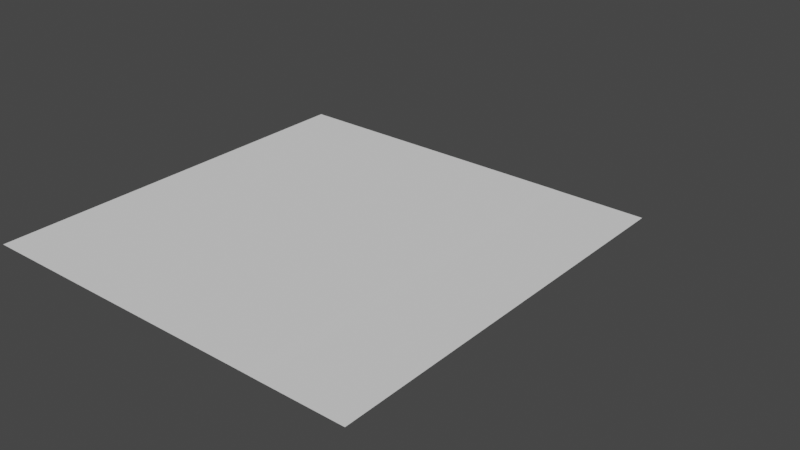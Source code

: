 # Source: designer.blend  (saved by Blender 2.90.8; exported with 4.5.12 LTS)
import bpy
from mathutils import Matrix  # noqa: F401  (used for matrix-valued properties, if any)

bpy.ops.wm.read_factory_settings(use_empty=True)
scene = bpy.context.scene
scene.name = 'Scene'

# ---- collections
col_collection = bpy.data.collections.new('Collection'); scene.collection.children.link(col_collection)

# ---- world
world_world = bpy.data.worlds.new('World'); scene.world = world_world
world_world.use_nodes = True; world_world.node_tree.nodes.clear()
_N = world_world.node_tree.nodes; _L = world_world.node_tree.links
n0 = _N.new('ShaderNodeOutputWorld'); n0.name = 'World Output'; n0.location = (300, 300)
n1 = _N.new('ShaderNodeBackground'); n1.name = 'Background'; n1.location = (10, 300)
n1.inputs[0].default_value = (0.05088, 0.05088, 0.05088, 1.0)
_L.new(n1.outputs[0], n0.inputs[0])
n0.is_active_output = True
world_world.color = (0.05088, 0.05088, 0.05088)
world_world.use_sun_shadow = False
world_world.sun_shadow_jitter_overblur = 0.0

# ---- meshes
me_test = bpy.data.meshes.new('test')
me_test.from_pydata([], [], [])
me_test.use_remesh_fix_poles = True
me_test.use_remesh_preserve_attributes = False
me_test.use_mirror_vertex_groups = False
me_test.update()
me_floor_s1qf_5ih = bpy.data.meshes.new('floor_s1qF_5IH')
me_floor_s1qf_5ih.from_pydata([(-3.5e+05, -7.429, -78.71), (-3.5e+05, -7.429, -74.55), (-3.5e+05, -7.429, -70.38), (-3.5e+05, -7.429, -66.21), (-3.5e+05, -7.429, -62.05), (-3.5e+05, -7.429, -57.88), (-3.5e+05, -7.429, -53.71), (-3.5e+05, -7.429, -49.55), (-3.5e+05, -7.429, -45.38), (-3.5e+05, -7.429, -41.21), (-3.5e+05, -7.429, -37.05), (-3.5e+05, -7.429, -32.88), (-3.5e+05, -7.429, -28.71), (-3.5e+05, -7.429, -24.55), (-3.5e+05, -7.429, -20.38), (-3.5e+05, -7.429, -16.21), (-3.5e+05, -7.429, -12.05), (-3.5e+05, -7.429, -7.881), (-3.5e+05, -7.429, -3.714), (-3.5e+05, -7.429, 0.4523), (-3.5e+05, -7.429, 4.619), (-3.5e+05, -7.429, 8.786), (-3.5e+05, -7.429, 12.95), (-3.5e+05, -7.429, 17.12), (-3.5e+05, -7.429, 21.29), (-3.5e+05, -3.262, -78.71), (-3.5e+05, -3.262, -74.55), (-3.5e+05, -3.262, -70.38), (-3.5e+05, -3.262, -66.21), (-3.5e+05, -3.262, -62.05), (-3.5e+05, -3.262, -57.88), (-3.5e+05, -3.262, -53.71), (-3.5e+05, -3.262, -49.55), (-3.5e+05, -3.262, -45.38), (-3.5e+05, -3.262, -41.21), (-3.5e+05, -3.262, -37.05), (-3.5e+05, -3.262, -32.88), (-3.5e+05, -3.262, -28.71), (-3.5e+05, -3.262, -24.55), (-3.5e+05, -3.262, -20.38), (-3.5e+05, -3.262, -16.21), (-3.5e+05, -3.262, -12.05), (-3.5e+05, -3.262, -7.881), (-3.5e+05, -3.262, -3.714), (-3.5e+05, -3.262, 0.4523), (-3.5e+05, -3.262, 4.619), (-3.5e+05, -3.262, 8.786), (-3.5e+05, -3.262, 12.95), (-3.5e+05, -3.262, 17.12), (-3.5e+05, -3.262, 21.29), (-3.5e+05, 0.9046, -78.71), (-3.5e+05, 0.9046, -74.55), (-3.5e+05, 0.9046, -70.38), (-3.5e+05, 0.9046, -66.21), (-3.5e+05, 0.9046, -62.05), (-3.5e+05, 0.9046, -57.88), (-3.5e+05, 0.9046, -53.71), (-3.5e+05, 0.9046, -49.55), (-3.5e+05, 0.9046, -45.38), (-3.5e+05, 0.9046, -41.21), (-3.5e+05, 0.9046, -37.05), (-3.5e+05, 0.9046, -32.88), (-3.5e+05, 0.9046, -28.71), (-3.5e+05, 0.9046, -24.55), (-3.5e+05, 0.9046, -20.38), (-3.5e+05, 0.9046, -16.21), (-3.5e+05, 0.9046, -12.05), (-3.5e+05, 0.9046, -7.881), (-3.5e+05, 0.9046, -3.714), (-3.5e+05, 0.9046, 0.4523), (-3.5e+05, 0.9046, 4.619), (-3.5e+05, 0.9046, 8.786), (-3.5e+05, 0.9046, 12.95), (-3.5e+05, 0.9046, 17.12), (-3.5e+05, 0.9046, 21.29), (-3.5e+05, 5.071, -78.71), (-3.5e+05, 5.071, -74.55), (-3.5e+05, 5.071, -70.38), (-3.5e+05, 5.071, -66.21), (-3.5e+05, 5.071, -62.05), (-3.5e+05, 5.071, -57.88), (-3.5e+05, 5.071, -53.71), (-3.5e+05, 5.071, -49.55), (-3.5e+05, 5.071, -45.38), (-3.5e+05, 5.071, -41.21), (-3.5e+05, 5.071, -37.05), (-3.5e+05, 5.071, -32.88), (-3.5e+05, 5.071, -28.71), (-3.5e+05, 5.071, -24.55), (-3.5e+05, 5.071, -20.38), (-3.5e+05, 5.071, -16.21), (-3.5e+05, 5.071, -12.05), (-3.5e+05, 5.071, -7.881), (-3.5e+05, 5.071, -3.714), (-3.5e+05, 5.071, 0.4523), (-3.5e+05, 5.071, 4.619), (-3.5e+05, 5.071, 8.786), (-3.5e+05, 5.071, 12.95), (-3.5e+05, 5.071, 17.12), (-3.5e+05, 5.071, 21.29), (-3.5e+05, 9.238, -78.71), (-3.5e+05, 9.238, -74.55), (-3.5e+05, 9.238, -70.38), (-3.5e+05, 9.238, -66.21), (-3.5e+05, 9.238, -62.05), (-3.5e+05, 9.238, -57.88), (-3.5e+05, 9.238, -53.71), (-3.5e+05, 9.238, -49.55), (-3.5e+05, 9.238, -45.38), (-3.5e+05, 9.238, -41.21), (-3.5e+05, 9.238, -37.05), (-3.5e+05, 9.238, -32.88), (-3.5e+05, 9.238, -28.71), (-3.5e+05, 9.238, -24.55), (-3.5e+05, 9.238, -20.38), (-3.5e+05, 9.238, -16.21), (-3.5e+05, 9.238, -12.05), (-3.5e+05, 9.238, -7.881), (-3.5e+05, 9.238, -3.714), (-3.5e+05, 9.238, 0.4523), (-3.5e+05, 9.238, 4.619), (-3.5e+05, 9.238, 8.786), (-3.5e+05, 9.238, 12.95), (-3.5e+05, 9.238, 17.12), (-3.5e+05, 9.238, 21.29), (-3.5e+05, 13.4, -78.71), (-3.5e+05, 13.4, -74.55), (-3.5e+05, 13.4, -70.38), (-3.5e+05, 13.4, -66.21), (-3.5e+05, 13.4, -62.05), (-3.5e+05, 13.4, -57.88), (-3.5e+05, 13.4, -53.71), (-3.5e+05, 13.4, -49.55), (-3.5e+05, 13.4, -45.38), (-3.5e+05, 13.4, -41.21), (-3.5e+05, 13.4, -37.05), (-3.5e+05, 13.4, -32.88), (-3.5e+05, 13.4, -28.71), (-3.5e+05, 13.4, -24.55), (-3.5e+05, 13.4, -20.38), (-3.5e+05, 13.4, -16.21), (-3.5e+05, 13.4, -12.05), (-3.5e+05, 13.4, -7.881), (-3.5e+05, 13.4, -3.714), (-3.5e+05, 13.4, 0.4523), (-3.5e+05, 13.4, 4.619), (-3.5e+05, 13.4, 8.786), (-3.5e+05, 13.4, 12.95), (-3.5e+05, 13.4, 17.12), (-3.5e+05, 13.4, 21.29), (-3.5e+05, 17.57, -78.71), (-3.5e+05, 17.57, -74.55), (-3.5e+05, 17.57, -70.38), (-3.5e+05, 17.57, -66.21), (-3.5e+05, 17.57, -62.05), (-3.5e+05, 17.57, -57.88), (-3.5e+05, 17.57, -53.71), (-3.5e+05, 17.57, -49.55), (-3.5e+05, 17.57, -45.38), (-3.5e+05, 17.57, -41.21), (-3.5e+05, 17.57, -37.05), (-3.5e+05, 17.57, -32.88), (-3.5e+05, 17.57, -28.71), (-3.5e+05, 17.57, -24.55), (-3.5e+05, 17.57, -20.38), (-3.5e+05, 17.57, -16.21), (-3.5e+05, 17.57, -12.05), (-3.5e+05, 17.57, -7.881), (-3.5e+05, 17.57, -3.714), (-3.5e+05, 17.57, 0.4523), (-3.5e+05, 17.57, 4.619), (-3.5e+05, 17.57, 8.786), (-3.5e+05, 17.57, 12.95), (-3.5e+05, 17.57, 17.12), (-3.5e+05, 17.57, 21.29), (-3.5e+05, 21.74, -78.71), (-3.5e+05, 21.74, -74.55), (-3.5e+05, 21.74, -70.38), (-3.5e+05, 21.74, -66.21), (-3.5e+05, 21.74, -62.05), (-3.5e+05, 21.74, -57.88), (-3.5e+05, 21.74, -53.71), (-3.5e+05, 21.74, -49.55), (-3.5e+05, 21.74, -45.38), (-3.5e+05, 21.74, -41.21), (-3.5e+05, 21.74, -37.05), (-3.5e+05, 21.74, -32.88), (-3.5e+05, 21.74, -28.71), (-3.5e+05, 21.74, -24.55), (-3.5e+05, 21.74, -20.38), (-3.5e+05, 21.74, -16.21), (-3.5e+05, 21.74, -12.05), (-3.5e+05, 21.74, -7.881), (-3.5e+05, 21.74, -3.714), (-3.5e+05, 21.74, 0.4523), (-3.5e+05, 21.74, 4.619), (-3.5e+05, 21.74, 8.786), (-3.5e+05, 21.74, 12.95), (-3.5e+05, 21.74, 17.12), (-3.5e+05, 21.74, 21.29), (-3.5e+05, 25.9, -78.71), (-3.5e+05, 25.9, -74.55), (-3.5e+05, 25.9, -70.38), (-3.5e+05, 25.9, -66.21), (-3.5e+05, 25.9, -62.05), (-3.5e+05, 25.9, -57.88), (-3.5e+05, 25.9, -53.71), (-3.5e+05, 25.9, -49.55), (-3.5e+05, 25.9, -45.38), (-3.5e+05, 25.9, -41.21), (-3.5e+05, 25.9, -37.05), (-3.5e+05, 25.9, -32.88), (-3.5e+05, 25.9, -28.71), (-3.5e+05, 25.9, -24.55), (-3.5e+05, 25.9, -20.38), (-3.5e+05, 25.9, -16.21), (-3.5e+05, 25.9, -12.05), (-3.5e+05, 25.9, -7.881), (-3.5e+05, 25.9, -3.714), (-3.5e+05, 25.9, 0.4523), (-3.5e+05, 25.9, 4.619), (-3.5e+05, 25.9, 8.786), (-3.5e+05, 25.9, 12.95), (-3.5e+05, 25.9, 17.12), (-3.5e+05, 25.9, 21.29), (-3.5e+05, 30.07, -78.71), (-3.5e+05, 30.07, -74.55), (-3.5e+05, 30.07, -70.38), (-3.5e+05, 30.07, -66.21), (-3.5e+05, 30.07, -62.05), (-3.5e+05, 30.07, -57.88), (-3.5e+05, 30.07, -53.71), (-3.5e+05, 30.07, -49.55), (-3.5e+05, 30.07, -45.38), (-3.5e+05, 30.07, -41.21), (-3.5e+05, 30.07, -37.05), (-3.5e+05, 30.07, -32.88), (-3.5e+05, 30.07, -28.71), (-3.5e+05, 30.07, -24.55), (-3.5e+05, 30.07, -20.38), (-3.5e+05, 30.07, -16.21), (-3.5e+05, 30.07, -12.05), (-3.5e+05, 30.07, -7.881), (-3.5e+05, 30.07, -3.714), (-3.5e+05, 30.07, 0.4523), (-3.5e+05, 30.07, 4.619), (-3.5e+05, 30.07, 8.786), (-3.5e+05, 30.07, 12.95), (-3.5e+05, 30.07, 17.12), (-3.5e+05, 30.07, 21.29), (-3.5e+05, 34.24, -78.71), (-3.5e+05, 34.24, -74.55), (-3.5e+05, 34.24, -70.38), (-3.5e+05, 34.24, -66.21), (-3.5e+05, 34.24, -62.05), (-3.5e+05, 34.24, -57.88), (-3.5e+05, 34.24, -53.71), (-3.5e+05, 34.24, -49.55), (-3.5e+05, 34.24, -45.38), (-3.5e+05, 34.24, -41.21), (-3.5e+05, 34.24, -37.05), (-3.5e+05, 34.24, -32.88), (-3.5e+05, 34.24, -28.71), (-3.5e+05, 34.24, -24.55), (-3.5e+05, 34.24, -20.38), (-3.5e+05, 34.24, -16.21), (-3.5e+05, 34.24, -12.05), (-3.5e+05, 34.24, -7.881), (-3.5e+05, 34.24, -3.714), (-3.5e+05, 34.24, 0.4523), (-3.5e+05, 34.24, 4.619), (-3.5e+05, 34.24, 8.786), (-3.5e+05, 34.24, 12.95), (-3.5e+05, 34.24, 17.12), (-3.5e+05, 34.24, 21.29), (-3.5e+05, 38.4, -78.71), (-3.5e+05, 38.4, -74.55), (-3.5e+05, 38.4, -70.38), (-3.5e+05, 38.4, -66.21), (-3.5e+05, 38.4, -62.05), (-3.5e+05, 38.4, -57.88), (-3.5e+05, 38.4, -53.71), (-3.5e+05, 38.4, -49.55), (-3.5e+05, 38.4, -45.38), (-3.5e+05, 38.4, -41.21), (-3.5e+05, 38.4, -37.05), (-3.5e+05, 38.4, -32.88), (-3.5e+05, 38.4, -28.71), (-3.5e+05, 38.4, -24.55), (-3.5e+05, 38.4, -20.38), (-3.5e+05, 38.4, -16.21), (-3.5e+05, 38.4, -12.05), (-3.5e+05, 38.4, -7.881), (-3.5e+05, 38.4, -3.714), (-3.5e+05, 38.4, 0.4523), (-3.5e+05, 38.4, 4.619), (-3.5e+05, 38.4, 8.786), (-3.5e+05, 38.4, 12.95), (-3.5e+05, 38.4, 17.12), (-3.5e+05, 38.4, 21.29), (-3.5e+05, 42.57, -78.71), (-3.5e+05, 42.57, -74.55), (-3.5e+05, 42.57, -70.38), (-3.5e+05, 42.57, -66.21), (-3.5e+05, 42.57, -62.05), (-3.5e+05, 42.57, -57.88), (-3.5e+05, 42.57, -53.71), (-3.5e+05, 42.57, -49.55), (-3.5e+05, 42.57, -45.38), (-3.5e+05, 42.57, -41.21), (-3.5e+05, 42.57, -37.05), (-3.5e+05, 42.57, -32.88), (-3.5e+05, 42.57, -28.71), (-3.5e+05, 42.57, -24.55), (-3.5e+05, 42.57, -20.38), (-3.5e+05, 42.57, -16.21), (-3.5e+05, 42.57, -12.05), (-3.5e+05, 42.57, -7.881), (-3.5e+05, 42.57, -3.714), (-3.5e+05, 42.57, 0.4523), (-3.5e+05, 42.57, 4.619), (-3.5e+05, 42.57, 8.786), (-3.5e+05, 42.57, 12.95), (-3.5e+05, 42.57, 17.12), (-3.5e+05, 42.57, 21.29), (-3.5e+05, 46.74, -78.71), (-3.5e+05, 46.74, -74.55), (-3.5e+05, 46.74, -70.38), (-3.5e+05, 46.74, -66.21), (-3.5e+05, 46.74, -62.05), (-3.5e+05, 46.74, -57.88), (-3.5e+05, 46.74, -53.71), (-3.5e+05, 46.74, -49.55), (-3.5e+05, 46.74, -45.38), (-3.5e+05, 46.74, -41.21), (-3.5e+05, 46.74, -37.05), (-3.5e+05, 46.74, -32.88), (-3.5e+05, 46.74, -28.71), (-3.5e+05, 46.74, -24.55), (-3.5e+05, 46.74, -20.38), (-3.5e+05, 46.74, -16.21), (-3.5e+05, 46.74, -12.05), (-3.5e+05, 46.74, -7.881), (-3.5e+05, 46.74, -3.714), (-3.5e+05, 46.74, 0.4523), (-3.5e+05, 46.74, 4.619), (-3.5e+05, 46.74, 8.786), (-3.5e+05, 46.74, 12.95), (-3.5e+05, 46.74, 17.12), (-3.5e+05, 46.74, 21.29), (-3.5e+05, 50.9, -78.71), (-3.5e+05, 50.9, -74.55), (-3.5e+05, 50.9, -70.38), (-3.5e+05, 50.9, -66.21), (-3.5e+05, 50.9, -62.05), (-3.5e+05, 50.9, -57.88), (-3.5e+05, 50.9, -53.71), (-3.5e+05, 50.9, -49.55), (-3.5e+05, 50.9, -45.38), (-3.5e+05, 50.9, -41.21), (-3.5e+05, 50.9, -37.05), (-3.5e+05, 50.9, -32.88), (-3.5e+05, 50.9, -28.71), (-3.5e+05, 50.9, -24.55), (-3.5e+05, 50.9, -20.38), (-3.5e+05, 50.9, -16.21), (-3.5e+05, 50.9, -12.05), (-3.5e+05, 50.9, -7.881), (-3.5e+05, 50.9, -3.714), (-3.5e+05, 50.9, 0.4523), (-3.5e+05, 50.9, 4.619), (-3.5e+05, 50.9, 8.786), (-3.5e+05, 50.9, 12.95), (-3.5e+05, 50.9, 17.12), (-3.5e+05, 50.9, 21.29), (-3.5e+05, 55.07, -78.71), (-3.5e+05, 55.07, -74.55), (-3.5e+05, 55.07, -70.38), (-3.5e+05, 55.07, -66.21), (-3.5e+05, 55.07, -62.05), (-3.5e+05, 55.07, -57.88), (-3.5e+05, 55.07, -53.71), (-3.5e+05, 55.07, -49.55), (-3.5e+05, 55.07, -45.38), (-3.5e+05, 55.07, -41.21), (-3.5e+05, 55.07, -37.05), (-3.5e+05, 55.07, -32.88), (-3.5e+05, 55.07, -28.71), (-3.5e+05, 55.07, -24.55), (-3.5e+05, 55.07, -20.38), (-3.5e+05, 55.07, -16.21), (-3.5e+05, 55.07, -12.05), (-3.5e+05, 55.07, -7.881), (-3.5e+05, 55.07, -3.714), (-3.5e+05, 55.07, 0.4523), (-3.5e+05, 55.07, 4.619), (-3.5e+05, 55.07, 8.786), (-3.5e+05, 55.07, 12.95), (-3.5e+05, 55.07, 17.12), (-3.5e+05, 55.07, 21.29), (-3.5e+05, 59.24, -78.71), (-3.5e+05, 59.24, -74.55), (-3.5e+05, 59.24, -70.38), (-3.5e+05, 59.24, -66.21), (-3.5e+05, 59.24, -62.05), (-3.5e+05, 59.24, -57.88), (-3.5e+05, 59.24, -53.71), (-3.5e+05, 59.24, -49.55), (-3.5e+05, 59.24, -45.38), (-3.5e+05, 59.24, -41.21), (-3.5e+05, 59.24, -37.05), (-3.5e+05, 59.24, -32.88), (-3.5e+05, 59.24, -28.71), (-3.5e+05, 59.24, -24.55), (-3.5e+05, 59.24, -20.38), (-3.5e+05, 59.24, -16.21), (-3.5e+05, 59.24, -12.05), (-3.5e+05, 59.24, -7.881), (-3.5e+05, 59.24, -3.714), (-3.5e+05, 59.24, 0.4523), (-3.5e+05, 59.24, 4.619), (-3.5e+05, 59.24, 8.786), (-3.5e+05, 59.24, 12.95), (-3.5e+05, 59.24, 17.12), (-3.5e+05, 59.24, 21.29), (-3.5e+05, 63.4, -78.71), (-3.5e+05, 63.4, -74.55), (-3.5e+05, 63.4, -70.38), (-3.5e+05, 63.4, -66.21), (-3.5e+05, 63.4, -62.05), (-3.5e+05, 63.4, -57.88), (-3.5e+05, 63.4, -53.71), (-3.5e+05, 63.4, -49.55), (-3.5e+05, 63.4, -45.38), (-3.5e+05, 63.4, -41.21), (-3.5e+05, 63.4, -37.05), (-3.5e+05, 63.4, -32.88), (-3.5e+05, 63.4, -28.71), (-3.5e+05, 63.4, -24.55), (-3.5e+05, 63.4, -20.38), (-3.5e+05, 63.4, -16.21), (-3.5e+05, 63.4, -12.05), (-3.5e+05, 63.4, -7.881), (-3.5e+05, 63.4, -3.714), (-3.5e+05, 63.4, 0.4523), (-3.5e+05, 63.4, 4.619), (-3.5e+05, 63.4, 8.786), (-3.5e+05, 63.4, 12.95), (-3.5e+05, 63.4, 17.12), (-3.5e+05, 63.4, 21.29), (-3.5e+05, 67.57, -78.71), (-3.5e+05, 67.57, -74.55), (-3.5e+05, 67.57, -70.38), (-3.5e+05, 67.57, -66.21), (-3.5e+05, 67.57, -62.05), (-3.5e+05, 67.57, -57.88), (-3.5e+05, 67.57, -53.71), (-3.5e+05, 67.57, -49.55), (-3.5e+05, 67.57, -45.38), (-3.5e+05, 67.57, -41.21), (-3.5e+05, 67.57, -37.05), (-3.5e+05, 67.57, -32.88), (-3.5e+05, 67.57, -28.71), (-3.5e+05, 67.57, -24.55), (-3.5e+05, 67.57, -20.38), (-3.5e+05, 67.57, -16.21), (-3.5e+05, 67.57, -12.05), (-3.5e+05, 67.57, -7.881), (-3.5e+05, 67.57, -3.714), (-3.5e+05, 67.57, 0.4523), (-3.5e+05, 67.57, 4.619), (-3.5e+05, 67.57, 8.786), (-3.5e+05, 67.57, 12.95), (-3.5e+05, 67.57, 17.12), (-3.5e+05, 67.57, 21.29), (-3.5e+05, 71.74, -78.71), (-3.5e+05, 71.74, -74.55), (-3.5e+05, 71.74, -70.38), (-3.5e+05, 71.74, -66.21), (-3.5e+05, 71.74, -62.05), (-3.5e+05, 71.74, -57.88), (-3.5e+05, 71.74, -53.71), (-3.5e+05, 71.74, -49.55), (-3.5e+05, 71.74, -45.38), (-3.5e+05, 71.74, -41.21), (-3.5e+05, 71.74, -37.05), (-3.5e+05, 71.74, -32.88), (-3.5e+05, 71.74, -28.71), (-3.5e+05, 71.74, -24.55), (-3.5e+05, 71.74, -20.38), (-3.5e+05, 71.74, -16.21), (-3.5e+05, 71.74, -12.05), (-3.5e+05, 71.74, -7.881), (-3.5e+05, 71.74, -3.714), (-3.5e+05, 71.74, 0.4523), (-3.5e+05, 71.74, 4.619), (-3.5e+05, 71.74, 8.786), (-3.5e+05, 71.74, 12.95), (-3.5e+05, 71.74, 17.12), (-3.5e+05, 71.74, 21.29), (-3.5e+05, 75.9, -78.71), (-3.5e+05, 75.9, -74.55), (-3.5e+05, 75.9, -70.38), (-3.5e+05, 75.9, -66.21), (-3.5e+05, 75.9, -62.05), (-3.5e+05, 75.9, -57.88), (-3.5e+05, 75.9, -53.71), (-3.5e+05, 75.9, -49.55), (-3.5e+05, 75.9, -45.38), (-3.5e+05, 75.9, -41.21), (-3.5e+05, 75.9, -37.05), (-3.5e+05, 75.9, -32.88), (-3.5e+05, 75.9, -28.71), (-3.5e+05, 75.9, -24.55), (-3.5e+05, 75.9, -20.38), (-3.5e+05, 75.9, -16.21), (-3.5e+05, 75.9, -12.05), (-3.5e+05, 75.9, -7.881), (-3.5e+05, 75.9, -3.714), (-3.5e+05, 75.9, 0.4523), (-3.5e+05, 75.9, 4.619), (-3.5e+05, 75.9, 8.786), (-3.5e+05, 75.9, 12.95), (-3.5e+05, 75.9, 17.12), (-3.5e+05, 75.9, 21.29), (-3.5e+05, 80.07, -78.71), (-3.5e+05, 80.07, -74.55), (-3.5e+05, 80.07, -70.38), (-3.5e+05, 80.07, -66.21), (-3.5e+05, 80.07, -62.05), (-3.5e+05, 80.07, -57.88), (-3.5e+05, 80.07, -53.71), (-3.5e+05, 80.07, -49.55), (-3.5e+05, 80.07, -45.38), (-3.5e+05, 80.07, -41.21), (-3.5e+05, 80.07, -37.05), (-3.5e+05, 80.07, -32.88), (-3.5e+05, 80.07, -28.71), (-3.5e+05, 80.07, -24.55), (-3.5e+05, 80.07, -20.38), (-3.5e+05, 80.07, -16.21), (-3.5e+05, 80.07, -12.05), (-3.5e+05, 80.07, -7.881), (-3.5e+05, 80.07, -3.714), (-3.5e+05, 80.07, 0.4523), (-3.5e+05, 80.07, 4.619), (-3.5e+05, 80.07, 8.786), (-3.5e+05, 80.07, 12.95), (-3.5e+05, 80.07, 17.12), (-3.5e+05, 80.07, 21.29), (-3.5e+05, 84.24, -78.71), (-3.5e+05, 84.24, -74.55), (-3.5e+05, 84.24, -70.38), (-3.5e+05, 84.24, -66.21), (-3.5e+05, 84.24, -62.05), (-3.5e+05, 84.24, -57.88), (-3.5e+05, 84.24, -53.71), (-3.5e+05, 84.24, -49.55), (-3.5e+05, 84.24, -45.38), (-3.5e+05, 84.24, -41.21), (-3.5e+05, 84.24, -37.05), (-3.5e+05, 84.24, -32.88), (-3.5e+05, 84.24, -28.71), (-3.5e+05, 84.24, -24.55), (-3.5e+05, 84.24, -20.38), (-3.5e+05, 84.24, -16.21), (-3.5e+05, 84.24, -12.05), (-3.5e+05, 84.24, -7.881), (-3.5e+05, 84.24, -3.714), (-3.5e+05, 84.24, 0.4523), (-3.5e+05, 84.24, 4.619), (-3.5e+05, 84.24, 8.786), (-3.5e+05, 84.24, 12.95), (-3.5e+05, 84.24, 17.12), (-3.5e+05, 84.24, 21.29), (-3.5e+05, 88.4, -78.71), (-3.5e+05, 88.4, -74.55), (-3.5e+05, 88.4, -70.38), (-3.5e+05, 88.4, -66.21), (-3.5e+05, 88.4, -62.05), (-3.5e+05, 88.4, -57.88), (-3.5e+05, 88.4, -53.71), (-3.5e+05, 88.4, -49.55), (-3.5e+05, 88.4, -45.38), (-3.5e+05, 88.4, -41.21), (-3.5e+05, 88.4, -37.05), (-3.5e+05, 88.4, -32.88), (-3.5e+05, 88.4, -28.71), (-3.5e+05, 88.4, -24.55), (-3.5e+05, 88.4, -20.38), (-3.5e+05, 88.4, -16.21), (-3.5e+05, 88.4, -12.05), (-3.5e+05, 88.4, -7.881), (-3.5e+05, 88.4, -3.714), (-3.5e+05, 88.4, 0.4523), (-3.5e+05, 88.4, 4.619), (-3.5e+05, 88.4, 8.786), (-3.5e+05, 88.4, 12.95), (-3.5e+05, 88.4, 17.12), (-3.5e+05, 88.4, 21.29), (-3.5e+05, 92.57, -78.71), (-3.5e+05, 92.57, -74.55), (-3.5e+05, 92.57, -70.38), (-3.5e+05, 92.57, -66.21), (-3.5e+05, 92.57, -62.05), (-3.5e+05, 92.57, -57.88), (-3.5e+05, 92.57, -53.71), (-3.5e+05, 92.57, -49.55), (-3.5e+05, 92.57, -45.38), (-3.5e+05, 92.57, -41.21), (-3.5e+05, 92.57, -37.05), (-3.5e+05, 92.57, -32.88), (-3.5e+05, 92.57, -28.71), (-3.5e+05, 92.57, -24.55), (-3.5e+05, 92.57, -20.38), (-3.5e+05, 92.57, -16.21), (-3.5e+05, 92.57, -12.05), (-3.5e+05, 92.57, -7.881), (-3.5e+05, 92.57, -3.714), (-3.5e+05, 92.57, 0.4523), (-3.5e+05, 92.57, 4.619), (-3.5e+05, 92.57, 8.786), (-3.5e+05, 92.57, 12.95), (-3.5e+05, 92.57, 17.12), (-3.5e+05, 92.57, 21.29), (-3.5e+05, 34.24, -37.05), (-3.5e+05, 34.24, -41.21), (-3.5e+05, 38.4, -41.21), (-3.5e+05, 38.4, -37.05), (-3.5e+05, 42.57, -41.21), (-3.5e+05, 42.57, -37.05), (-3.5e+05, 42.57, -32.88), (-3.5e+05, 42.57, -28.71), (-3.5e+05, 42.57, -24.55), (-3.5e+05, 42.57, -20.38), (-3.5e+05, 42.57, -16.21), (-3.5e+05, 42.57, -12.05), (-3.5e+05, 46.74, -41.21), (-3.5e+05, 46.74, -37.05), (-3.5e+05, 46.74, -32.88), (-3.5e+05, 46.74, -28.71), (-3.5e+05, 46.74, -24.55), (-3.5e+05, 46.74, -20.38), (-3.5e+05, 46.74, -16.21), (-3.5e+05, 46.74, -12.05), (-3.5e+05, 50.9, -41.21), (-3.5e+05, 50.9, -37.05), (-3.5e+05, 50.9, -16.21), (-3.5e+05, 50.9, -12.05), (-3.5e+05, 55.07, -16.21), (-3.5e+05, 55.07, -12.05), (-3.5e+05, 59.24, -16.21), (-3.5e+05, 59.24, -12.05), (-3.5e+05, 63.4, -16.21), (-3.5e+05, 63.4, -12.05)], [], [(0, 1, 26, 25), (1, 2, 27, 26), (2, 3, 28, 27), (3, 4, 29, 28), (4, 5, 30, 29), (5, 6, 31, 30), (6, 7, 32, 31), (7, 8, 33, 32), (8, 9, 34, 33), (9, 10, 35, 34), (10, 11, 36, 35), (11, 12, 37, 36), (12, 13, 38, 37), (13, 14, 39, 38), (14, 15, 40, 39), (15, 16, 41, 40), (16, 17, 42, 41), (17, 18, 43, 42), (18, 19, 44, 43), (19, 20, 45, 44), (20, 21, 46, 45), (21, 22, 47, 46), (22, 23, 48, 47), (23, 24, 49, 48), (25, 26, 51, 50), (26, 27, 52, 51), (27, 28, 53, 52), (28, 29, 54, 53), (29, 30, 55, 54), (30, 31, 56, 55), (31, 32, 57, 56), (32, 33, 58, 57), (33, 34, 59, 58), (34, 35, 60, 59), (35, 36, 61, 60), (36, 37, 62, 61), (37, 38, 63, 62), (38, 39, 64, 63), (39, 40, 65, 64), (40, 41, 66, 65), (41, 42, 67, 66), (42, 43, 68, 67), (43, 44, 69, 68), (44, 45, 70, 69), (45, 46, 71, 70), (46, 47, 72, 71), (47, 48, 73, 72), (48, 49, 74, 73), (50, 51, 76, 75), (51, 52, 77, 76), (52, 53, 78, 77), (53, 54, 79, 78), (54, 55, 80, 79), (55, 56, 81, 80), (56, 57, 82, 81), (57, 58, 83, 82), (58, 59, 84, 83), (59, 60, 85, 84), (60, 61, 86, 85), (61, 62, 87, 86), (62, 63, 88, 87), (63, 64, 89, 88), (64, 65, 90, 89), (65, 66, 91, 90), (66, 67, 92, 91), (67, 68, 93, 92), (68, 69, 94, 93), (69, 70, 95, 94), (70, 71, 96, 95), (71, 72, 97, 96), (72, 73, 98, 97), (73, 74, 99, 98), (75, 76, 101, 100), (76, 77, 102, 101), (77, 78, 103, 102), (78, 79, 104, 103), (79, 80, 105, 104), (80, 81, 106, 105), (81, 82, 107, 106), (82, 83, 108, 107), (83, 84, 109, 108), (84, 85, 110, 109), (85, 86, 111, 110), (86, 87, 112, 111), (87, 88, 113, 112), (88, 89, 114, 113), (89, 90, 115, 114), (90, 91, 116, 115), (91, 92, 117, 116), (92, 93, 118, 117), (93, 94, 119, 118), (94, 95, 120, 119), (95, 96, 121, 120), (96, 97, 122, 121), (97, 98, 123, 122), (98, 99, 124, 123), (100, 101, 126, 125), (101, 102, 127, 126), (102, 103, 128, 127), (103, 104, 129, 128), (104, 105, 130, 129), (105, 106, 131, 130), (106, 107, 132, 131), (107, 108, 133, 132), (108, 109, 134, 133), (109, 110, 135, 134), (110, 111, 136, 135), (111, 112, 137, 136), (112, 113, 138, 137), (113, 114, 139, 138), (114, 115, 140, 139), (115, 116, 141, 140), (116, 117, 142, 141), (117, 118, 143, 142), (118, 119, 144, 143), (119, 120, 145, 144), (120, 121, 146, 145), (121, 122, 147, 146), (122, 123, 148, 147), (123, 124, 149, 148), (125, 126, 151, 150), (126, 127, 152, 151), (127, 128, 153, 152), (128, 129, 154, 153), (129, 130, 155, 154), (130, 131, 156, 155), (131, 132, 157, 156), (132, 133, 158, 157), (133, 134, 159, 158), (134, 135, 160, 159), (135, 136, 161, 160), (136, 137, 162, 161), (137, 138, 163, 162), (138, 139, 164, 163), (139, 140, 165, 164), (140, 141, 166, 165), (141, 142, 167, 166), (142, 143, 168, 167), (143, 144, 169, 168), (144, 145, 170, 169), (145, 146, 171, 170), (146, 147, 172, 171), (147, 148, 173, 172), (148, 149, 174, 173), (150, 151, 176, 175), (151, 152, 177, 176), (152, 153, 178, 177), (153, 154, 179, 178), (154, 155, 180, 179), (155, 156, 181, 180), (156, 157, 182, 181), (157, 158, 183, 182), (158, 159, 184, 183), (159, 160, 185, 184), (160, 161, 186, 185), (161, 162, 187, 186), (162, 163, 188, 187), (163, 164, 189, 188), (164, 165, 190, 189), (165, 166, 191, 190), (166, 167, 192, 191), (167, 168, 193, 192), (168, 169, 194, 193), (169, 170, 195, 194), (170, 171, 196, 195), (171, 172, 197, 196), (172, 173, 198, 197), (173, 174, 199, 198), (175, 176, 201, 200), (176, 177, 202, 201), (177, 178, 203, 202), (178, 179, 204, 203), (179, 180, 205, 204), (180, 181, 206, 205), (181, 182, 207, 206), (182, 183, 208, 207), (183, 184, 209, 208), (184, 185, 210, 209), (185, 186, 211, 210), (186, 187, 212, 211), (187, 188, 213, 212), (188, 189, 214, 213), (189, 190, 215, 214), (190, 191, 216, 215), (191, 192, 217, 216), (192, 193, 218, 217), (193, 194, 219, 218), (194, 195, 220, 219), (195, 196, 221, 220), (196, 197, 222, 221), (197, 198, 223, 222), (198, 199, 224, 223), (200, 201, 226, 225), (201, 202, 227, 226), (202, 203, 228, 227), (203, 204, 229, 228), (204, 205, 230, 229), (205, 206, 231, 230), (206, 207, 232, 231), (207, 208, 233, 232), (208, 209, 234, 233), (209, 210, 235, 234), (210, 211, 236, 235), (211, 212, 237, 236), (212, 213, 238, 237), (213, 214, 239, 238), (214, 215, 240, 239), (215, 216, 241, 240), (216, 217, 242, 241), (217, 218, 243, 242), (218, 219, 244, 243), (219, 220, 245, 244), (220, 221, 246, 245), (221, 222, 247, 246), (222, 223, 248, 247), (223, 224, 249, 248), (225, 226, 251, 250), (226, 227, 252, 251), (227, 228, 253, 252), (228, 229, 254, 253), (229, 230, 255, 254), (230, 231, 256, 255), (231, 232, 257, 256), (232, 233, 258, 257), (233, 234, 259, 258), (234, 235, 260, 259), (235, 236, 261, 260), (236, 237, 262, 261), (237, 238, 263, 262), (238, 239, 264, 263), (239, 240, 265, 264), (240, 241, 266, 265), (241, 242, 267, 266), (242, 243, 268, 267), (243, 244, 269, 268), (244, 245, 270, 269), (245, 246, 271, 270), (246, 247, 272, 271), (247, 248, 273, 272), (248, 249, 274, 273), (250, 251, 276, 275), (251, 252, 277, 276), (252, 253, 278, 277), (253, 254, 279, 278), (254, 255, 280, 279), (255, 256, 281, 280), (256, 257, 282, 281), (257, 258, 283, 282), (258, 259, 284, 283), (338, 337, 640, 641), (260, 261, 286, 285), (261, 262, 287, 286), (262, 263, 288, 287), (263, 264, 289, 288), (264, 265, 290, 289), (265, 266, 291, 290), (266, 267, 292, 291), (267, 268, 293, 292), (268, 269, 294, 293), (269, 270, 295, 294), (270, 271, 296, 295), (271, 272, 297, 296), (272, 273, 298, 297), (273, 274, 299, 298), (275, 276, 301, 300), (276, 277, 302, 301), (277, 278, 303, 302), (278, 279, 304, 303), (279, 280, 305, 304), (280, 281, 306, 305), (281, 282, 307, 306), (282, 283, 308, 307), (283, 284, 309, 308), (416, 441, 654, 652), (285, 286, 311, 310), (286, 287, 312, 311), (287, 288, 313, 312), (288, 289, 314, 313), (289, 290, 315, 314), (290, 291, 316, 315), (291, 292, 317, 316), (292, 293, 318, 317), (293, 294, 319, 318), (294, 295, 320, 319), (295, 296, 321, 320), (296, 297, 322, 321), (297, 298, 323, 322), (298, 299, 324, 323), (300, 301, 326, 325), (301, 302, 327, 326), (302, 303, 328, 327), (303, 304, 329, 328), (304, 305, 330, 329), (305, 306, 331, 330), (306, 307, 332, 331), (307, 308, 333, 332), (308, 309, 334, 333), (359, 334, 637, 645), (365, 340, 643, 647), (337, 336, 639, 640), (440, 415, 651, 653), (285, 310, 630, 628), (315, 316, 636, 635), (336, 335, 638, 639), (316, 317, 342, 341), (317, 318, 343, 342), (318, 319, 344, 343), (319, 320, 345, 344), (320, 321, 346, 345), (321, 322, 347, 346), (322, 323, 348, 347), (323, 324, 349, 348), (325, 326, 351, 350), (326, 327, 352, 351), (327, 328, 353, 352), (328, 329, 354, 353), (329, 330, 355, 354), (330, 331, 356, 355), (331, 332, 357, 356), (332, 333, 358, 357), (333, 334, 359, 358), (366, 391, 650, 648), (335, 336, 361, 360), (336, 337, 362, 361), (337, 338, 363, 362), (338, 339, 364, 363), (339, 340, 365, 364), (309, 284, 627, 629), (341, 342, 367, 366), (342, 343, 368, 367), (343, 344, 369, 368), (344, 345, 370, 369), (345, 346, 371, 370), (346, 347, 372, 371), (347, 348, 373, 372), (348, 349, 374, 373), (350, 351, 376, 375), (351, 352, 377, 376), (352, 353, 378, 377), (353, 354, 379, 378), (354, 355, 380, 379), (355, 356, 381, 380), (356, 357, 382, 381), (357, 358, 383, 382), (358, 359, 384, 383), (359, 360, 385, 384), (360, 361, 386, 385), (361, 362, 387, 386), (362, 363, 388, 387), (363, 364, 389, 388), (364, 365, 390, 389), (314, 315, 635, 634), (366, 367, 392, 391), (367, 368, 393, 392), (368, 369, 394, 393), (369, 370, 395, 394), (370, 371, 396, 395), (371, 372, 397, 396), (372, 373, 398, 397), (373, 374, 399, 398), (375, 376, 401, 400), (376, 377, 402, 401), (377, 378, 403, 402), (378, 379, 404, 403), (379, 380, 405, 404), (380, 381, 406, 405), (381, 382, 407, 406), (382, 383, 408, 407), (383, 384, 409, 408), (384, 385, 410, 409), (385, 386, 411, 410), (386, 387, 412, 411), (387, 388, 413, 412), (388, 389, 414, 413), (389, 390, 415, 414), (259, 260, 625, 626), (391, 392, 417, 416), (392, 393, 418, 417), (393, 394, 419, 418), (394, 395, 420, 419), (395, 396, 421, 420), (396, 397, 422, 421), (397, 398, 423, 422), (398, 399, 424, 423), (400, 401, 426, 425), (401, 402, 427, 426), (402, 403, 428, 427), (403, 404, 429, 428), (404, 405, 430, 429), (405, 406, 431, 430), (406, 407, 432, 431), (407, 408, 433, 432), (408, 409, 434, 433), (409, 410, 435, 434), (410, 411, 436, 435), (411, 412, 437, 436), (412, 413, 438, 437), (413, 414, 439, 438), (414, 415, 440, 439), (390, 365, 647, 649), (416, 417, 442, 441), (417, 418, 443, 442), (418, 419, 444, 443), (419, 420, 445, 444), (420, 421, 446, 445), (421, 422, 447, 446), (422, 423, 448, 447), (423, 424, 449, 448), (425, 426, 451, 450), (426, 427, 452, 451), (427, 428, 453, 452), (428, 429, 454, 453), (429, 430, 455, 454), (430, 431, 456, 455), (431, 432, 457, 456), (432, 433, 458, 457), (433, 434, 459, 458), (434, 435, 460, 459), (435, 436, 461, 460), (436, 437, 462, 461), (437, 438, 463, 462), (438, 439, 464, 463), (439, 440, 465, 464), (440, 441, 466, 465), (441, 442, 467, 466), (442, 443, 468, 467), (443, 444, 469, 468), (444, 445, 470, 469), (445, 446, 471, 470), (446, 447, 472, 471), (447, 448, 473, 472), (448, 449, 474, 473), (450, 451, 476, 475), (451, 452, 477, 476), (452, 453, 478, 477), (453, 454, 479, 478), (454, 455, 480, 479), (455, 456, 481, 480), (456, 457, 482, 481), (457, 458, 483, 482), (458, 459, 484, 483), (459, 460, 485, 484), (460, 461, 486, 485), (461, 462, 487, 486), (462, 463, 488, 487), (463, 464, 489, 488), (464, 465, 490, 489), (465, 466, 491, 490), (466, 467, 492, 491), (467, 468, 493, 492), (468, 469, 494, 493), (469, 470, 495, 494), (470, 471, 496, 495), (471, 472, 497, 496), (472, 473, 498, 497), (473, 474, 499, 498), (475, 476, 501, 500), (476, 477, 502, 501), (477, 478, 503, 502), (478, 479, 504, 503), (479, 480, 505, 504), (480, 481, 506, 505), (481, 482, 507, 506), (482, 483, 508, 507), (483, 484, 509, 508), (484, 485, 510, 509), (485, 486, 511, 510), (486, 487, 512, 511), (487, 488, 513, 512), (488, 489, 514, 513), (489, 490, 515, 514), (490, 491, 516, 515), (491, 492, 517, 516), (492, 493, 518, 517), (493, 494, 519, 518), (494, 495, 520, 519), (495, 496, 521, 520), (496, 497, 522, 521), (497, 498, 523, 522), (498, 499, 524, 523), (500, 501, 526, 525), (501, 502, 527, 526), (502, 503, 528, 527), (503, 504, 529, 528), (504, 505, 530, 529), (505, 506, 531, 530), (506, 507, 532, 531), (507, 508, 533, 532), (508, 509, 534, 533), (509, 510, 535, 534), (510, 511, 536, 535), (511, 512, 537, 536), (512, 513, 538, 537), (513, 514, 539, 538), (514, 515, 540, 539), (515, 516, 541, 540), (516, 517, 542, 541), (517, 518, 543, 542), (518, 519, 544, 543), (519, 520, 545, 544), (520, 521, 546, 545), (521, 522, 547, 546), (522, 523, 548, 547), (523, 524, 549, 548), (525, 526, 551, 550), (526, 527, 552, 551), (527, 528, 553, 552), (528, 529, 554, 553), (529, 530, 555, 554), (530, 531, 556, 555), (531, 532, 557, 556), (532, 533, 558, 557), (533, 534, 559, 558), (534, 535, 560, 559), (535, 536, 561, 560), (536, 537, 562, 561), (537, 538, 563, 562), (538, 539, 564, 563), (539, 540, 565, 564), (540, 541, 566, 565), (541, 542, 567, 566), (542, 543, 568, 567), (543, 544, 569, 568), (544, 545, 570, 569), (545, 546, 571, 570), (546, 547, 572, 571), (547, 548, 573, 572), (548, 549, 574, 573), (550, 551, 576, 575), (551, 552, 577, 576), (552, 553, 578, 577), (553, 554, 579, 578), (554, 555, 580, 579), (555, 556, 581, 580), (556, 557, 582, 581), (557, 558, 583, 582), (558, 559, 584, 583), (559, 560, 585, 584), (560, 561, 586, 585), (561, 562, 587, 586), (562, 563, 588, 587), (563, 564, 589, 588), (564, 565, 590, 589), (565, 566, 591, 590), (566, 567, 592, 591), (567, 568, 593, 592), (568, 569, 594, 593), (569, 570, 595, 594), (570, 571, 596, 595), (571, 572, 597, 596), (572, 573, 598, 597), (573, 574, 599, 598), (575, 576, 601, 600), (576, 577, 602, 601), (577, 578, 603, 602), (578, 579, 604, 603), (579, 580, 605, 604), (580, 581, 606, 605), (581, 582, 607, 606), (582, 583, 608, 607), (583, 584, 609, 608), (584, 585, 610, 609), (585, 586, 611, 610), (586, 587, 612, 611), (587, 588, 613, 612), (588, 589, 614, 613), (589, 590, 615, 614), (590, 591, 616, 615), (591, 592, 617, 616), (592, 593, 618, 617), (593, 594, 619, 618), (594, 595, 620, 619), (595, 596, 621, 620), (596, 597, 622, 621), (597, 598, 623, 622), (598, 599, 624, 623), (626, 625, 628, 627), (627, 628, 630, 629), (629, 630, 638, 637), (630, 631, 639, 638), (631, 632, 640, 639), (632, 633, 641, 640), (633, 634, 642, 641), (634, 635, 643, 642), (635, 636, 644, 643), (637, 638, 646, 645), (643, 644, 648, 647), (647, 648, 650, 649), (649, 650, 652, 651), (651, 652, 654, 653), (284, 259, 626, 627), (341, 366, 648, 644), (310, 311, 631, 630), (441, 440, 653, 654), (335, 360, 646, 638), (339, 338, 641, 642), (260, 285, 628, 625), (415, 390, 649, 651), (311, 312, 632, 631), (360, 359, 645, 646), (340, 339, 642, 643), (334, 309, 629, 637), (312, 313, 633, 632), (391, 416, 652, 650), (316, 341, 644, 636), (313, 314, 634, 633)])
me_floor_s1qf_5ih.use_remesh_fix_poles = True
me_floor_s1qf_5ih.use_remesh_preserve_attributes = False
me_floor_s1qf_5ih.use_mirror_vertex_groups = False
me_floor_s1qf_5ih.update()

# ---- objects
ob_test = bpy.data.objects.new('test', me_test)
ob_floor_s1qf_5ih = bpy.data.objects.new('floor_s1qF_5IH', me_floor_s1qf_5ih)
ob_par_s1qf_5ih = bpy.data.objects.new('_par_s1qF_5IH', None)

# ---- transforms, parenting, visibility, modifiers, constraints
ob_test.location = (0.0, 0.0, 0.0)
ob_test.lineart.crease_threshold = 0.0
ob_floor_s1qf_5ih.parent = ob_par_s1qf_5ih
ob_floor_s1qf_5ih.location = (0.0, 0.0, 0.0)
ob_floor_s1qf_5ih.lineart.crease_threshold = 0.0
ob_par_s1qf_5ih.location = (0.002098, 0.002017, 3.5e+05)
ob_par_s1qf_5ih.rotation_mode = 'QUATERNION'
ob_par_s1qf_5ih.rotation_quaternion = (0.7072, 7.501e-06, -0.707, -7.503e-06)
ob_par_s1qf_5ih.lineart.crease_threshold = 0.0

# ---- collection membership
scene.collection.objects.link(ob_test)
scene.collection.objects.link(ob_floor_s1qf_5ih)
scene.collection.objects.link(ob_par_s1qf_5ih)

# ---- scene / render settings (as saved in the file)
scene.frame_start = 1; scene.frame_end = 250; scene.frame_set(2)
scene.render.engine = 'BLENDER_EEVEE_NEXT'
scene.cycles.use_denoising = False
scene.cycles.samples = 128
scene.cycles.sampling_pattern = 'TABULATED_SOBOL'
scene.cycles.use_adaptive_sampling = False
scene.cycles.use_light_tree = False
scene.view_settings.view_transform = 'Filmic'
bpy.context.view_layer.update()

# ---- added for rendering (the .blend has no active camera and no usable light): camera, sun
cam_auto = bpy.data.cameras.new('AutoCamera')
cam_auto.lens = 50.0
cam_auto.sensor_width = 36.0
cam_auto.clip_end = 2310.95
ob_auto_camera = bpy.data.objects.new('AutoCamera', cam_auto)
scene.collection.objects.link(ob_auto_camera)
ob_auto_camera.location = (81.6764, -108.015, 113.315)
ob_auto_camera.rotation_euler = (1.09748, -7.21219e-08, 0.694738)
scene.camera = ob_auto_camera
light_auto_sun = bpy.data.lights.new('AutoSun', 'SUN')
light_auto_sun.energy = 3.0
light_auto_sun.angle = 0.0523599
ob_auto_sun = bpy.data.objects.new('AutoSun', light_auto_sun)
scene.collection.objects.link(ob_auto_sun)
ob_auto_sun.rotation_euler = (0.872665, 0.174533, 0.523599)
bpy.context.view_layer.update()
